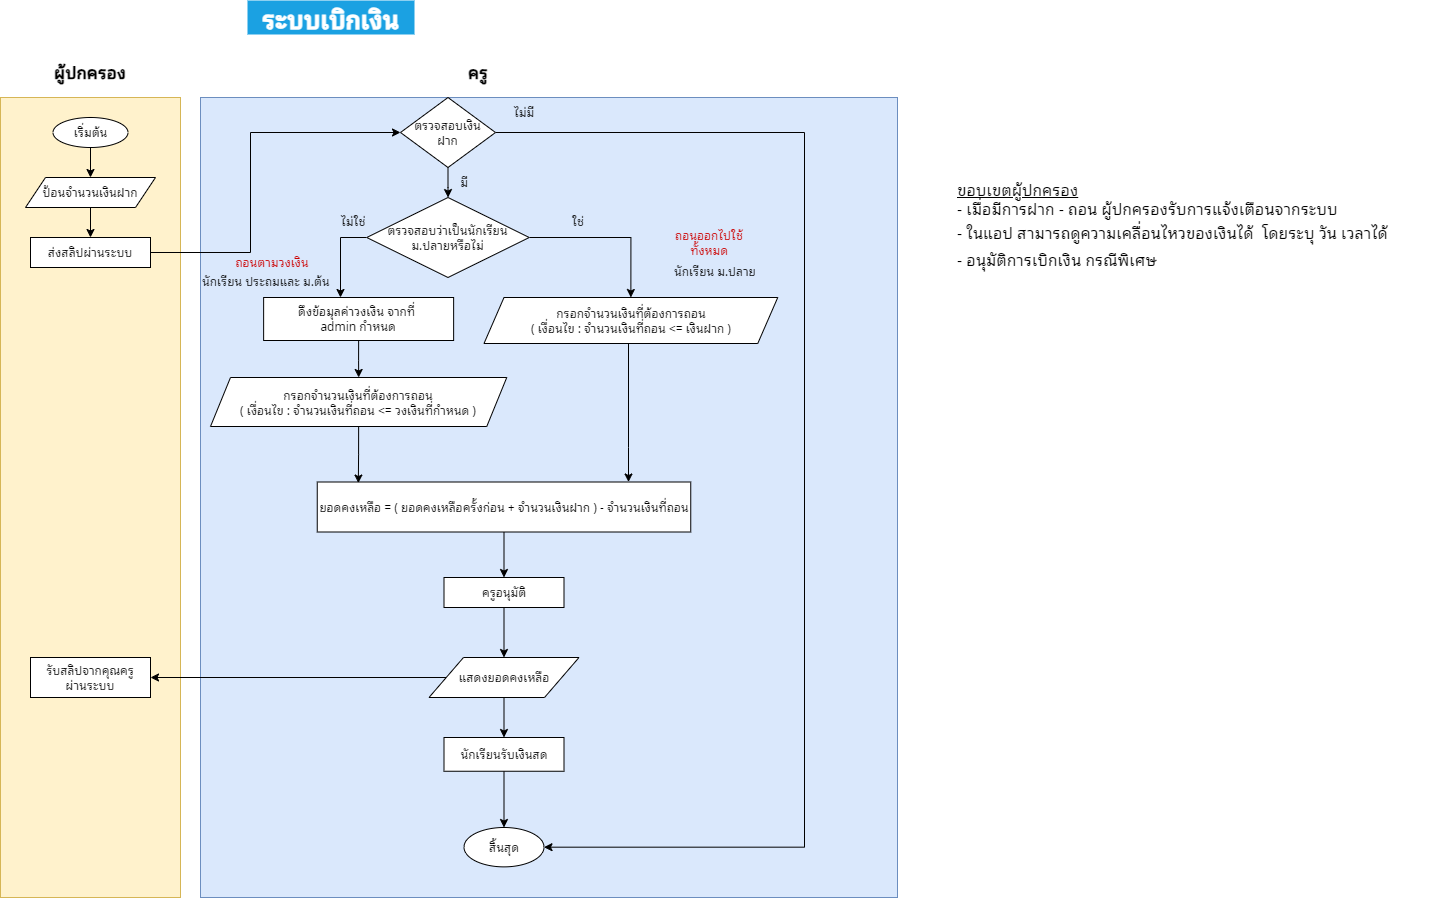

The diagram above was exported from draw.io. Its source (the exported page's mxGraphModel, read from the mxfile embedded in the PNG):
<mxGraphModel dx="1064" dy="518" grid="0" gridSize="10" guides="1" tooltips="1" connect="1" arrows="1" fold="1" page="1" pageScale="1" pageWidth="827" pageHeight="1169" math="0" shadow="0">
  <root>
    <mxCell id="WIyWlLk6GJQsqaUBKTNV-0" />
    <mxCell id="WIyWlLk6GJQsqaUBKTNV-1" parent="WIyWlLk6GJQsqaUBKTNV-0" />
    <mxCell id="L070gviUZMSb2FmlDkkS-0" value="" style="rounded=0;whiteSpace=wrap;html=1;fillColor=#fff2cc;strokeColor=#d6b656;" parent="WIyWlLk6GJQsqaUBKTNV-1" vertex="1">
      <mxGeometry x="120" y="150" width="180" height="800" as="geometry" />
    </mxCell>
    <mxCell id="L070gviUZMSb2FmlDkkS-1" value="" style="rounded=0;whiteSpace=wrap;html=1;fillColor=#dae8fc;strokeColor=#6c8ebf;" parent="WIyWlLk6GJQsqaUBKTNV-1" vertex="1">
      <mxGeometry x="320" y="150" width="697" height="800" as="geometry" />
    </mxCell>
    <mxCell id="L070gviUZMSb2FmlDkkS-2" value="ผู้ปกครอง" style="text;html=1;align=center;verticalAlign=middle;whiteSpace=wrap;rounded=0;fontFamily=Noto Sans Thai Looped;fontSize=17;fontStyle=1;fontSource=https%3A%2F%2Ffonts.googleapis.com%2Fcss%3Ffamily%3DNoto%2BSans%2BThai%2BLooped;" parent="WIyWlLk6GJQsqaUBKTNV-1" vertex="1">
      <mxGeometry x="165" y="110" width="90" height="30" as="geometry" />
    </mxCell>
    <mxCell id="L070gviUZMSb2FmlDkkS-3" value="ครู" style="text;html=1;align=center;verticalAlign=middle;whiteSpace=wrap;rounded=0;fontFamily=Noto Sans Thai Looped;fontSize=17;fontStyle=1;fontSource=https%3A%2F%2Ffonts.googleapis.com%2Fcss%3Ffamily%3DNoto%2BSans%2BThai%2BLooped;" parent="WIyWlLk6GJQsqaUBKTNV-1" vertex="1">
      <mxGeometry x="567.5" y="110" width="60" height="30" as="geometry" />
    </mxCell>
    <mxCell id="L070gviUZMSb2FmlDkkS-6" style="edgeStyle=orthogonalEdgeStyle;rounded=0;orthogonalLoop=1;jettySize=auto;html=1;exitX=0.5;exitY=1;exitDx=0;exitDy=0;exitPerimeter=0;entryX=0.5;entryY=0;entryDx=0;entryDy=0;" parent="WIyWlLk6GJQsqaUBKTNV-1" source="L070gviUZMSb2FmlDkkS-4" target="L070gviUZMSb2FmlDkkS-5" edge="1">
      <mxGeometry relative="1" as="geometry" />
    </mxCell>
    <mxCell id="L070gviUZMSb2FmlDkkS-4" value="เริ่มต้น" style="strokeWidth=1;html=1;shape=mxgraph.flowchart.start_1;whiteSpace=wrap;fontFamily=Noto Sans Thai Looped;fontSource=https%3A%2F%2Ffonts.googleapis.com%2Fcss%3Ffamily%3DNoto%2BSans%2BThai%2BLooped;" parent="WIyWlLk6GJQsqaUBKTNV-1" vertex="1">
      <mxGeometry x="172.5" y="170" width="75" height="30" as="geometry" />
    </mxCell>
    <mxCell id="L070gviUZMSb2FmlDkkS-8" value="" style="edgeStyle=orthogonalEdgeStyle;rounded=0;orthogonalLoop=1;jettySize=auto;html=1;" parent="WIyWlLk6GJQsqaUBKTNV-1" source="L070gviUZMSb2FmlDkkS-5" target="L070gviUZMSb2FmlDkkS-7" edge="1">
      <mxGeometry relative="1" as="geometry" />
    </mxCell>
    <mxCell id="L070gviUZMSb2FmlDkkS-5" value="ป้อนจำนวนเงินฝาก" style="shape=parallelogram;perimeter=parallelogramPerimeter;whiteSpace=wrap;html=1;fixedSize=1;fontFamily=Noto Sans Thai Looped;fontSource=https%3A%2F%2Ffonts.googleapis.com%2Fcss%3Ffamily%3DNoto%2BSans%2BThai%2BLooped;" parent="WIyWlLk6GJQsqaUBKTNV-1" vertex="1">
      <mxGeometry x="145" y="230" width="130" height="30" as="geometry" />
    </mxCell>
    <mxCell id="L070gviUZMSb2FmlDkkS-17" value="" style="edgeStyle=orthogonalEdgeStyle;rounded=0;orthogonalLoop=1;jettySize=auto;html=1;" parent="WIyWlLk6GJQsqaUBKTNV-1" source="L070gviUZMSb2FmlDkkS-7" target="L070gviUZMSb2FmlDkkS-16" edge="1">
      <mxGeometry relative="1" as="geometry">
        <Array as="points">
          <mxPoint x="370" y="305" />
          <mxPoint x="370" y="185" />
        </Array>
      </mxGeometry>
    </mxCell>
    <mxCell id="L070gviUZMSb2FmlDkkS-7" value="ส่งสลิปผ่านระบบ" style="whiteSpace=wrap;html=1;fontFamily=Noto Sans Thai Looped;fontSource=https%3A%2F%2Ffonts.googleapis.com%2Fcss%3Ffamily%3DNoto%2BSans%2BThai%2BLooped;" parent="WIyWlLk6GJQsqaUBKTNV-1" vertex="1">
      <mxGeometry x="150" y="290" width="120" height="30" as="geometry" />
    </mxCell>
    <mxCell id="L070gviUZMSb2FmlDkkS-19" value="" style="edgeStyle=orthogonalEdgeStyle;rounded=0;orthogonalLoop=1;jettySize=auto;html=1;" parent="WIyWlLk6GJQsqaUBKTNV-1" source="L070gviUZMSb2FmlDkkS-16" target="L070gviUZMSb2FmlDkkS-18" edge="1">
      <mxGeometry relative="1" as="geometry" />
    </mxCell>
    <mxCell id="qIGUgiDxgXlrTUqfJAre-0" style="edgeStyle=orthogonalEdgeStyle;rounded=0;orthogonalLoop=1;jettySize=auto;html=1;exitX=1;exitY=0.5;exitDx=0;exitDy=0;entryX=1;entryY=0.5;entryDx=0;entryDy=0;" edge="1" parent="WIyWlLk6GJQsqaUBKTNV-1" source="L070gviUZMSb2FmlDkkS-16" target="L070gviUZMSb2FmlDkkS-89">
      <mxGeometry relative="1" as="geometry">
        <Array as="points">
          <mxPoint x="924" y="185" />
          <mxPoint x="924" y="900" />
        </Array>
      </mxGeometry>
    </mxCell>
    <mxCell id="L070gviUZMSb2FmlDkkS-16" value="ตรวจสอบเงิน&lt;div&gt;ฝาก&lt;/div&gt;" style="rhombus;whiteSpace=wrap;html=1;fontFamily=Noto Sans Thai Looped;fontSource=https%3A%2F%2Ffonts.googleapis.com%2Fcss%3Ffamily%3DNoto%2BSans%2BThai%2BLooped;" parent="WIyWlLk6GJQsqaUBKTNV-1" vertex="1">
      <mxGeometry x="520" y="150" width="95" height="70" as="geometry" />
    </mxCell>
    <mxCell id="L070gviUZMSb2FmlDkkS-34" style="edgeStyle=orthogonalEdgeStyle;rounded=0;orthogonalLoop=1;jettySize=auto;html=1;exitX=1;exitY=0.5;exitDx=0;exitDy=0;entryX=0.5;entryY=0;entryDx=0;entryDy=0;" parent="WIyWlLk6GJQsqaUBKTNV-1" source="L070gviUZMSb2FmlDkkS-18" target="L070gviUZMSb2FmlDkkS-80" edge="1">
      <mxGeometry relative="1" as="geometry">
        <mxPoint x="770" y="350" as="targetPoint" />
      </mxGeometry>
    </mxCell>
    <mxCell id="L070gviUZMSb2FmlDkkS-105" style="edgeStyle=orthogonalEdgeStyle;rounded=0;orthogonalLoop=1;jettySize=auto;html=1;exitX=0;exitY=0.5;exitDx=0;exitDy=0;" parent="WIyWlLk6GJQsqaUBKTNV-1" source="L070gviUZMSb2FmlDkkS-18" target="L070gviUZMSb2FmlDkkS-37" edge="1">
      <mxGeometry relative="1" as="geometry">
        <Array as="points">
          <mxPoint x="460" y="290" />
        </Array>
      </mxGeometry>
    </mxCell>
    <mxCell id="L070gviUZMSb2FmlDkkS-18" value="ตรวจสอบว่าเป็นนักเรียน&lt;div&gt;ม.ปลายหรือไม่&lt;/div&gt;" style="rhombus;whiteSpace=wrap;html=1;fontFamily=Noto Sans Thai Looped;fontSource=https%3A%2F%2Ffonts.googleapis.com%2Fcss%3Ffamily%3DNoto%2BSans%2BThai%2BLooped;" parent="WIyWlLk6GJQsqaUBKTNV-1" vertex="1">
      <mxGeometry x="486.25" y="250" width="162.5" height="80" as="geometry" />
    </mxCell>
    <mxCell id="L070gviUZMSb2FmlDkkS-20" value="มี" style="text;html=1;align=center;verticalAlign=middle;whiteSpace=wrap;rounded=0;fontFamily=Noto Sans Thai Looped;fontSource=https%3A%2F%2Ffonts.googleapis.com%2Fcss%3Ffamily%3DNoto%2BSans%2BThai%2BLooped;" parent="WIyWlLk6GJQsqaUBKTNV-1" vertex="1">
      <mxGeometry x="563.5" y="220" width="40" height="30" as="geometry" />
    </mxCell>
    <mxCell id="qIGUgiDxgXlrTUqfJAre-3" style="edgeStyle=orthogonalEdgeStyle;rounded=0;orthogonalLoop=1;jettySize=auto;html=1;exitX=0.5;exitY=1;exitDx=0;exitDy=0;" edge="1" parent="WIyWlLk6GJQsqaUBKTNV-1" source="L070gviUZMSb2FmlDkkS-37" target="L070gviUZMSb2FmlDkkS-78">
      <mxGeometry relative="1" as="geometry" />
    </mxCell>
    <mxCell id="L070gviUZMSb2FmlDkkS-37" value="ดึงข้อมุลค่าวงเงิน จากที่&amp;nbsp;&lt;div&gt;admin กำหนด&lt;/div&gt;" style="whiteSpace=wrap;html=1;strokeWidth=1;fontFamily=Noto Sans Thai Looped;fontSource=https%3A%2F%2Ffonts.googleapis.com%2Fcss%3Ffamily%3DNoto%2BSans%2BThai%2BLooped;" parent="WIyWlLk6GJQsqaUBKTNV-1" vertex="1">
      <mxGeometry x="383.13" y="350" width="190" height="43" as="geometry" />
    </mxCell>
    <mxCell id="L070gviUZMSb2FmlDkkS-78" value="กรอกจำนวนเงินที่ต้องการถอน&lt;div&gt;( เงื่อนไข : จำนวนเงินที่ถอน &amp;lt;= วงเงินที่กำหนด )&lt;br&gt;&lt;/div&gt;" style="shape=parallelogram;perimeter=parallelogramPerimeter;whiteSpace=wrap;html=1;fixedSize=1;fontFamily=Noto Sans Thai Looped;fontSource=https%3A%2F%2Ffonts.googleapis.com%2Fcss%3Ffamily%3DNoto%2BSans%2BThai%2BLooped;" parent="WIyWlLk6GJQsqaUBKTNV-1" vertex="1">
      <mxGeometry x="330" y="430" width="296.25" height="49" as="geometry" />
    </mxCell>
    <mxCell id="L070gviUZMSb2FmlDkkS-80" value="กรอกจำนวนเงินที่ต้องการถอน&lt;div&gt;( เงื่อนไข : จำนวนเงินที่ถอน &amp;lt;= เงินฝาก )&lt;br&gt;&lt;/div&gt;" style="shape=parallelogram;perimeter=parallelogramPerimeter;whiteSpace=wrap;html=1;fixedSize=1;fontFamily=Noto Sans Thai Looped;fontSource=https%3A%2F%2Ffonts.googleapis.com%2Fcss%3Ffamily%3DNoto%2BSans%2BThai%2BLooped;" parent="WIyWlLk6GJQsqaUBKTNV-1" vertex="1">
      <mxGeometry x="603.5" y="350" width="293.75" height="46" as="geometry" />
    </mxCell>
    <mxCell id="L070gviUZMSb2FmlDkkS-91" style="edgeStyle=orthogonalEdgeStyle;rounded=0;orthogonalLoop=1;jettySize=auto;html=1;exitX=0.5;exitY=1;exitDx=0;exitDy=0;entryX=0.5;entryY=0;entryDx=0;entryDy=0;" parent="WIyWlLk6GJQsqaUBKTNV-1" source="L070gviUZMSb2FmlDkkS-85" target="L070gviUZMSb2FmlDkkS-88" edge="1">
      <mxGeometry relative="1" as="geometry" />
    </mxCell>
    <mxCell id="L070gviUZMSb2FmlDkkS-85" value="ครูอนุมัติ" style="whiteSpace=wrap;html=1;fontFamily=Noto Sans Thai Looped;fontSource=https%3A%2F%2Ffonts.googleapis.com%2Fcss%3Ffamily%3DNoto%2BSans%2BThai%2BLooped;" parent="WIyWlLk6GJQsqaUBKTNV-1" vertex="1">
      <mxGeometry x="563.5" y="630" width="120" height="30" as="geometry" />
    </mxCell>
    <mxCell id="L070gviUZMSb2FmlDkkS-86" value="" style="edgeStyle=orthogonalEdgeStyle;rounded=0;orthogonalLoop=1;jettySize=auto;html=1;" parent="WIyWlLk6GJQsqaUBKTNV-1" source="L070gviUZMSb2FmlDkkS-87" target="L070gviUZMSb2FmlDkkS-89" edge="1">
      <mxGeometry relative="1" as="geometry" />
    </mxCell>
    <mxCell id="L070gviUZMSb2FmlDkkS-87" value="นักเรียนรับเงินสด" style="whiteSpace=wrap;html=1;fontFamily=Noto Sans Thai Looped;fontSource=https%3A%2F%2Ffonts.googleapis.com%2Fcss%3Ffamily%3DNoto%2BSans%2BThai%2BLooped;" parent="WIyWlLk6GJQsqaUBKTNV-1" vertex="1">
      <mxGeometry x="563.5" y="790" width="120" height="33.75" as="geometry" />
    </mxCell>
    <mxCell id="L070gviUZMSb2FmlDkkS-92" style="edgeStyle=orthogonalEdgeStyle;rounded=0;orthogonalLoop=1;jettySize=auto;html=1;exitX=0.5;exitY=1;exitDx=0;exitDy=0;" parent="WIyWlLk6GJQsqaUBKTNV-1" source="L070gviUZMSb2FmlDkkS-88" target="L070gviUZMSb2FmlDkkS-87" edge="1">
      <mxGeometry relative="1" as="geometry" />
    </mxCell>
    <mxCell id="L070gviUZMSb2FmlDkkS-95" style="edgeStyle=orthogonalEdgeStyle;rounded=0;orthogonalLoop=1;jettySize=auto;html=1;exitX=0;exitY=0.5;exitDx=0;exitDy=0;entryX=1;entryY=0.5;entryDx=0;entryDy=0;" parent="WIyWlLk6GJQsqaUBKTNV-1" source="L070gviUZMSb2FmlDkkS-88" target="L070gviUZMSb2FmlDkkS-94" edge="1">
      <mxGeometry relative="1" as="geometry" />
    </mxCell>
    <mxCell id="L070gviUZMSb2FmlDkkS-88" value="แสดงยอดคงเหลือ" style="shape=parallelogram;html=1;strokeWidth=1;perimeter=parallelogramPerimeter;whiteSpace=wrap;rounded=0;arcSize=12;size=0.23;fontFamily=Noto Sans Thai Looped;fontSource=https%3A%2F%2Ffonts.googleapis.com%2Fcss%3Ffamily%3DNoto%2BSans%2BThai%2BLooped;" parent="WIyWlLk6GJQsqaUBKTNV-1" vertex="1">
      <mxGeometry x="548.5" y="710" width="150" height="40" as="geometry" />
    </mxCell>
    <mxCell id="L070gviUZMSb2FmlDkkS-89" value="สิ้นสุด" style="ellipse;whiteSpace=wrap;html=1;fontFamily=Noto Sans Thai Looped;fontSource=https%3A%2F%2Ffonts.googleapis.com%2Fcss%3Ffamily%3DNoto%2BSans%2BThai%2BLooped;" parent="WIyWlLk6GJQsqaUBKTNV-1" vertex="1">
      <mxGeometry x="583.5" y="880" width="80" height="39.37" as="geometry" />
    </mxCell>
    <mxCell id="L070gviUZMSb2FmlDkkS-94" value="รับสลิปจากคุณครู&lt;div&gt;ผ่านระบบ&lt;/div&gt;" style="whiteSpace=wrap;html=1;strokeWidth=1;rounded=0;arcSize=12;fontFamily=Noto Sans Thai Looped;fontSource=https%3A%2F%2Ffonts.googleapis.com%2Fcss%3Ffamily%3DNoto%2BSans%2BThai%2BLooped;" parent="WIyWlLk6GJQsqaUBKTNV-1" vertex="1">
      <mxGeometry x="150" y="710" width="120" height="40" as="geometry" />
    </mxCell>
    <mxCell id="L070gviUZMSb2FmlDkkS-96" value="ถอนออกไปใช้ทั้งหมด" style="text;html=1;align=center;verticalAlign=middle;whiteSpace=wrap;rounded=0;fontFamily=Noto Sans Thai Looped;fontSource=https%3A%2F%2Ffonts.googleapis.com%2Fcss%3Ffamily%3DNoto%2BSans%2BThai%2BLooped;fontColor=#CC0000;" parent="WIyWlLk6GJQsqaUBKTNV-1" vertex="1">
      <mxGeometry x="784" y="280" width="90" height="30" as="geometry" />
    </mxCell>
    <mxCell id="L070gviUZMSb2FmlDkkS-97" value="ถอนตามวงเงิน" style="text;html=1;align=center;verticalAlign=middle;whiteSpace=wrap;rounded=0;fontFamily=Noto Sans Thai Looped;fontSource=https%3A%2F%2Ffonts.googleapis.com%2Fcss%3Ffamily%3DNoto%2BSans%2BThai%2BLooped;fontColor=#CC0000;" parent="WIyWlLk6GJQsqaUBKTNV-1" vertex="1">
      <mxGeometry x="346.75" y="300" width="90" height="30" as="geometry" />
    </mxCell>
    <mxCell id="L070gviUZMSb2FmlDkkS-98" value="&lt;div&gt;&lt;u&gt;ขอบเขตผู้ปกครอง&lt;/u&gt;&lt;/div&gt;- เมื่อมีการฝาก - ถอน ผู้ปกครองรับการแจ้งเตือนจากระบบ&lt;div style=&quot;font-size: 16px; line-height: 170%;&quot;&gt;- ในแอป สามารถดูความเคลื่อนไหว&lt;span style=&quot;background-color: initial;&quot;&gt;ของเงินได้&amp;nbsp; โดยระบุ วัน เวลาได้&lt;/span&gt;&lt;/div&gt;&lt;div style=&quot;font-size: 16px; line-height: 170%;&quot;&gt;- อนุมัติการเบิกเงิน กรณีพิเศษ&lt;/div&gt;" style="text;html=1;align=left;verticalAlign=middle;whiteSpace=wrap;rounded=0;fontSize=16;fontFamily=Noto Sans Thai Looped;fontSource=https%3A%2F%2Ffonts.googleapis.com%2Fcss%3Ffamily%3DNoto%2BSans%2BThai%2BLooped;spacingBottom=0;" parent="WIyWlLk6GJQsqaUBKTNV-1" vertex="1">
      <mxGeometry x="1075" y="190" width="475" height="178" as="geometry" />
    </mxCell>
    <mxCell id="L070gviUZMSb2FmlDkkS-101" style="edgeStyle=orthogonalEdgeStyle;rounded=0;orthogonalLoop=1;jettySize=auto;html=1;exitX=0.5;exitY=1;exitDx=0;exitDy=0;" parent="WIyWlLk6GJQsqaUBKTNV-1" source="L070gviUZMSb2FmlDkkS-96" target="L070gviUZMSb2FmlDkkS-96" edge="1">
      <mxGeometry relative="1" as="geometry" />
    </mxCell>
    <mxCell id="L070gviUZMSb2FmlDkkS-104" value="ใช่" style="text;whiteSpace=wrap;html=1;fontFamily=Noto Sans Thai Looped;fontSource=https%3A%2F%2Ffonts.googleapis.com%2Fcss%3Ffamily%3DNoto%2BSans%2BThai%2BLooped;" parent="WIyWlLk6GJQsqaUBKTNV-1" vertex="1">
      <mxGeometry x="690" y="260" width="27.5" height="20" as="geometry" />
    </mxCell>
    <mxCell id="L070gviUZMSb2FmlDkkS-106" value="นักเรียน ประถมและ ม.ต้น" style="text;whiteSpace=wrap;html=1;fontFamily=Noto Sans Thai Looped;fontSource=https%3A%2F%2Ffonts.googleapis.com%2Fcss%3Ffamily%3DNoto%2BSans%2BThai%2BLooped;" parent="WIyWlLk6GJQsqaUBKTNV-1" vertex="1">
      <mxGeometry x="320" y="320" width="132.5" height="30" as="geometry" />
    </mxCell>
    <mxCell id="L070gviUZMSb2FmlDkkS-111" style="edgeStyle=orthogonalEdgeStyle;rounded=0;orthogonalLoop=1;jettySize=auto;html=1;exitX=0.5;exitY=1;exitDx=0;exitDy=0;" parent="WIyWlLk6GJQsqaUBKTNV-1" source="L070gviUZMSb2FmlDkkS-107" target="L070gviUZMSb2FmlDkkS-85" edge="1">
      <mxGeometry relative="1" as="geometry" />
    </mxCell>
    <mxCell id="L070gviUZMSb2FmlDkkS-107" value="&lt;span style=&quot;font-family: &amp;quot;Noto Sans Thai Looped&amp;quot;; text-align: left;&quot;&gt;ยอดคงเหลือ = ( ยอดคงเหลือครั้งก่อน + จำนวนเงินฝาก ) - จำนวนเงินที่ถอน&lt;/span&gt;" style="rounded=0;whiteSpace=wrap;html=1;" parent="WIyWlLk6GJQsqaUBKTNV-1" vertex="1">
      <mxGeometry x="436.75" y="534.5" width="373.5" height="50" as="geometry" />
    </mxCell>
    <mxCell id="L070gviUZMSb2FmlDkkS-110" style="edgeStyle=orthogonalEdgeStyle;rounded=0;orthogonalLoop=1;jettySize=auto;html=1;exitX=0.5;exitY=1;exitDx=0;exitDy=0;" parent="WIyWlLk6GJQsqaUBKTNV-1" source="L070gviUZMSb2FmlDkkS-80" target="L070gviUZMSb2FmlDkkS-107" edge="1">
      <mxGeometry relative="1" as="geometry">
        <Array as="points">
          <mxPoint x="748" y="500" />
          <mxPoint x="748" y="500" />
        </Array>
      </mxGeometry>
    </mxCell>
    <mxCell id="L070gviUZMSb2FmlDkkS-113" style="edgeStyle=orthogonalEdgeStyle;rounded=0;orthogonalLoop=1;jettySize=auto;html=1;exitX=0.5;exitY=1;exitDx=0;exitDy=0;entryX=0.11;entryY=0.021;entryDx=0;entryDy=0;entryPerimeter=0;" parent="WIyWlLk6GJQsqaUBKTNV-1" source="L070gviUZMSb2FmlDkkS-78" target="L070gviUZMSb2FmlDkkS-107" edge="1">
      <mxGeometry relative="1" as="geometry" />
    </mxCell>
    <mxCell id="gfQAK7crpxoDKGcFF72l-0" value="นักเรียน ม.ปลาย" style="text;whiteSpace=wrap;html=1;fontFamily=Noto Sans Thai Looped;fontSource=https://fonts.googleapis.com/css?family=Noto+Sans+Thai+Looped;" parent="WIyWlLk6GJQsqaUBKTNV-1" vertex="1">
      <mxGeometry x="792" y="310" width="90" height="20" as="geometry" />
    </mxCell>
    <mxCell id="gfQAK7crpxoDKGcFF72l-3" value="ไม่ใช่" style="text;whiteSpace=wrap;html=1;fontFamily=Noto Sans Thai Looped;fontSource=https://fonts.googleapis.com/css?family=Noto+Sans+Thai+Looped;" parent="WIyWlLk6GJQsqaUBKTNV-1" vertex="1">
      <mxGeometry x="458.75" y="260" width="27.5" height="20" as="geometry" />
    </mxCell>
    <mxCell id="qIGUgiDxgXlrTUqfJAre-1" value="ไม่มี" style="text;html=1;align=center;verticalAlign=middle;whiteSpace=wrap;rounded=0;fontFamily=Noto Sans Thai Looped;fontSource=https://fonts.googleapis.com/css?family=Noto+Sans+Thai+Looped;" vertex="1" parent="WIyWlLk6GJQsqaUBKTNV-1">
      <mxGeometry x="623.5" y="150" width="40" height="30" as="geometry" />
    </mxCell>
    <mxCell id="qIGUgiDxgXlrTUqfJAre-2" value="&lt;font style=&quot;font-size: 25px;&quot;&gt;ระบบเบิกเงิน&lt;/font&gt;" style="text;html=1;align=center;verticalAlign=middle;whiteSpace=wrap;rounded=0;fontFamily=Noto Sans Thai Looped;fontSize=17;fontStyle=1;fontSource=https://fonts.googleapis.com/css?family=Noto+Sans+Thai+Looped;fillColor=#1ba1e2;strokeColor=none;fontColor=#ffffff;" vertex="1" parent="WIyWlLk6GJQsqaUBKTNV-1">
      <mxGeometry x="367" y="53" width="167" height="34" as="geometry" />
    </mxCell>
  </root>
</mxGraphModel>